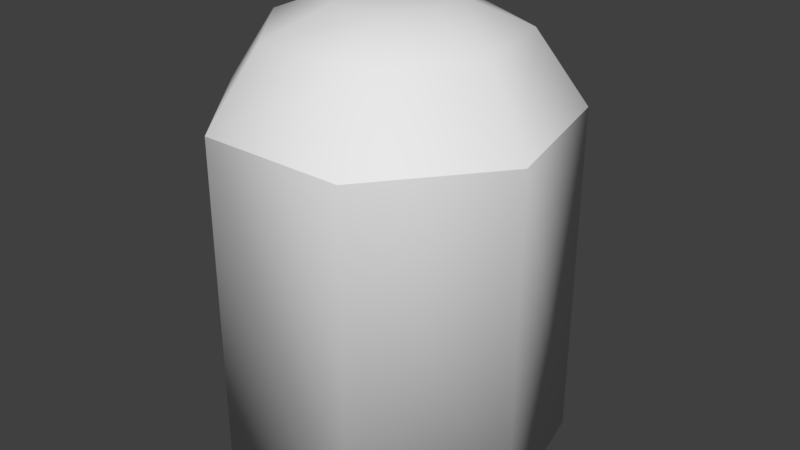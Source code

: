 # Source: Bullet.blend  (saved by Blender 2.79.0; exported with 4.5.12 LTS)
import bpy
from mathutils import Matrix  # noqa: F401  (used for matrix-valued properties, if any)

bpy.ops.wm.read_factory_settings(use_empty=True)
scene = bpy.context.scene
scene.name = 'Scene'

# ---- collections
col_collection_1 = bpy.data.collections.new('Collection 1'); scene.collection.children.link(col_collection_1)

# ---- world
world_world = bpy.data.worlds.new('World'); scene.world = world_world
world_world.color = (0.05088, 0.05088, 0.05088)
world_world.use_sun_shadow = False
world_world.sun_shadow_jitter_overblur = 0.0
world_world.cycles.sampling_method = 'MANUAL'

# ---- meshes
me_cylinder_001 = bpy.data.meshes.new('Cylinder.001')
me_cylinder_001.from_pydata([(-0.01276, 0.9976, 0.3954), (-0.01276, 0.9976, -1.605), (-0.7946, 0.6211, 0.3954), (-0.7946, 0.6211, -1.605), (-0.9877, -0.2249, 0.3954), (-0.9877, -0.2249, -1.605), (-0.4466, -0.9034, 0.3954), (-0.4466, -0.9034, -1.605), (0.4211, -0.9034, 0.3954), (0.4211, -0.9034, -1.605), (0.9622, -0.2249, 0.3954), (0.9622, -0.2249, -1.605), (0.7691, 0.6211, 0.3954), (0.7691, 0.6211, -1.605), (-0.01276, 0.7051, 0.8179), (-0.5659, 0.4387, 0.8179), (-0.7025, -0.1598, 0.8179), (-0.3197, -0.6398, 0.8179), (0.2942, -0.6398, 0.8179), (0.677, -0.1598, 0.8179), (0.5404, 0.4387, 0.8179), (-0.01276, 0.3322, 0.971), (-0.2744, 0.2062, 0.971), (-0.339, -0.07687, 0.971), (-0.1579, -0.3039, 0.971), (0.1324, -0.3039, 0.971), (0.3135, -0.07687, 0.971), (0.2489, 0.2062, 0.971)], [], [(0, 1, 3, 2), (2, 3, 5, 4), (4, 5, 7, 6), (6, 7, 9, 8), (8, 9, 11, 10), (3, 1, 13, 11, 9, 7, 5), (10, 11, 13, 12), (12, 13, 1, 0), (2, 4, 16, 15), (19, 20, 27, 26), (8, 10, 19, 18), (0, 2, 15, 14), (4, 6, 17, 16), (10, 12, 20, 19), (6, 8, 18, 17), (12, 0, 14, 20), (21, 22, 23, 24, 25, 26, 27), (17, 18, 25, 24), (15, 16, 23, 22), (20, 14, 21, 27), (18, 19, 26, 25), (16, 17, 24, 23), (14, 15, 22, 21)])
me_cylinder_001.polygons.foreach_set('use_smooth', [True] * 23)
_k = set([(0, 2), (0, 12), (2, 4), (4, 6), (6, 8), (8, 10), (10, 12)])
me_cylinder_001.attributes.new('sharp_edge', 'BOOLEAN', 'EDGE').data.foreach_set('value', [ (min(e.vertices), max(e.vertices)) in _k for e in me_cylinder_001.edges])
me_cylinder_001.use_remesh_preserve_volume = False
me_cylinder_001.use_remesh_preserve_attributes = False
me_cylinder_001.use_mirror_vertex_groups = False
me_cylinder_001.update()

# ---- objects
ob_bullet = bpy.data.objects.new('Bullet', me_cylinder_001)

# ---- transforms, parenting, visibility, modifiers, constraints
ob_bullet.location = (0.0, 0.0, 0.0)
ob_bullet.lineart.crease_threshold = 0.0

# ---- collection membership
col_collection_1.objects.link(ob_bullet)

# ---- scene / render settings (as saved in the file)
scene.frame_start = 1; scene.frame_end = 250; scene.frame_set(1)
scene.render.engine = 'BLENDER_EEVEE_NEXT'
scene.render.resolution_percentage = 50
scene.render.dither_intensity = 0.0
scene.cycles.use_denoising = False
scene.cycles.samples = 128
scene.cycles.sampling_pattern = 'TABULATED_SOBOL'
scene.cycles.use_adaptive_sampling = False
scene.cycles.use_light_tree = False
scene.cycles.blur_glossy = 0.0
scene.cycles.sample_clamp_indirect = 0.0
scene.view_settings.view_transform = 'Standard'
bpy.context.view_layer.update()

# ---- added for rendering (the .blend has no active camera and no usable light): camera, sun
cam_auto = bpy.data.cameras.new('AutoCamera')
cam_auto.lens = 50.0
cam_auto.sensor_width = 36.0
cam_auto.clip_end = 1000.0
ob_auto_camera = bpy.data.objects.new('AutoCamera', cam_auto)
scene.collection.objects.link(ob_auto_camera)
ob_auto_camera.location = (3.45519, -4.11443, 2.45755)
ob_auto_camera.rotation_euler = (1.09748, -7.21219e-08, 0.694738)
scene.camera = ob_auto_camera
light_auto_sun = bpy.data.lights.new('AutoSun', 'SUN')
light_auto_sun.energy = 3.0
light_auto_sun.angle = 0.0523599
ob_auto_sun = bpy.data.objects.new('AutoSun', light_auto_sun)
scene.collection.objects.link(ob_auto_sun)
ob_auto_sun.rotation_euler = (0.872665, 0.174533, 0.523599)
bpy.context.view_layer.update()
